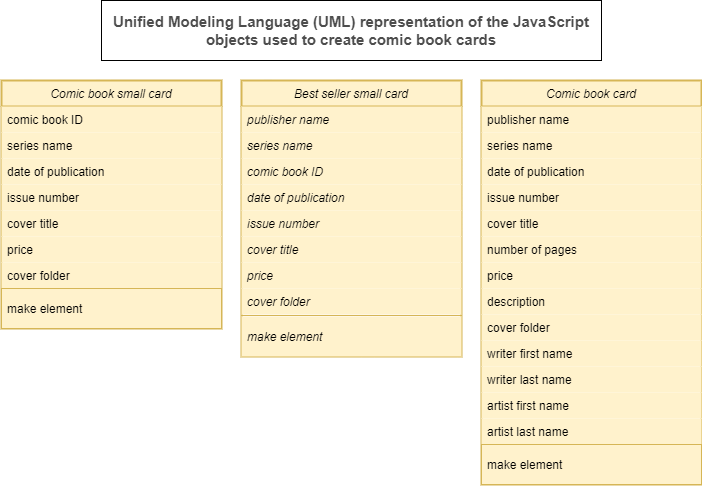

The diagram above was exported from draw.io. Its source (the exported page's mxGraphModel, read from the mxfile embedded in the PNG):
<mxGraphModel dx="955" dy="706" grid="1" gridSize="10" guides="1" tooltips="1" connect="1" arrows="1" fold="1" page="1" pageScale="1" pageWidth="827" pageHeight="1169" math="0" shadow="0">
  <root>
    <mxCell id="WIyWlLk6GJQsqaUBKTNV-0" />
    <mxCell id="WIyWlLk6GJQsqaUBKTNV-1" parent="WIyWlLk6GJQsqaUBKTNV-0" />
    <mxCell id="zkfFHV4jXpPFQw0GAbJ--0" value="Comic book small card" style="swimlane;fontStyle=2;align=center;verticalAlign=top;childLayout=stackLayout;horizontal=1;startSize=26;horizontalStack=0;resizeParent=1;resizeLast=0;collapsible=1;marginBottom=0;rounded=0;shadow=0;strokeWidth=2;swimlaneLine=1;fillColor=#fff2cc;strokeColor=#d6b656;swimlaneHead=1;gradientColor=none;swimlaneFillColor=none;" parent="WIyWlLk6GJQsqaUBKTNV-1" vertex="1">
      <mxGeometry x="50" y="120" width="220" height="248" as="geometry">
        <mxRectangle x="50" y="120" width="160" height="26" as="alternateBounds" />
      </mxGeometry>
    </mxCell>
    <mxCell id="zkfFHV4jXpPFQw0GAbJ--1" value="comic book ID" style="text;align=left;verticalAlign=top;spacingLeft=4;spacingRight=4;overflow=hidden;rotatable=0;points=[[0,0.5],[1,0.5]];portConstraint=eastwest;fillColor=#fff2cc;strokeColor=none;" parent="zkfFHV4jXpPFQw0GAbJ--0" vertex="1">
      <mxGeometry y="26" width="220" height="26" as="geometry" />
    </mxCell>
    <mxCell id="zkfFHV4jXpPFQw0GAbJ--2" value="series name" style="text;align=left;verticalAlign=top;spacingLeft=4;spacingRight=4;overflow=hidden;rotatable=1;points=[[0,0.5],[1,0.5]];portConstraint=eastwest;rounded=0;shadow=0;html=0;fillColor=#fff2cc;strokeColor=none;imageAspect=1;noLabel=0;allowArrows=1;container=0;editable=1;movable=1;resizable=1;deletable=1;locked=0;connectable=1;" parent="zkfFHV4jXpPFQw0GAbJ--0" vertex="1">
      <mxGeometry y="52" width="220" height="26" as="geometry" />
    </mxCell>
    <mxCell id="zkfFHV4jXpPFQw0GAbJ--3" value="date of publication" style="text;align=left;verticalAlign=top;spacingLeft=4;spacingRight=4;overflow=hidden;rotatable=0;points=[[0,0.5],[1,0.5]];portConstraint=eastwest;rounded=0;shadow=0;html=0;fillColor=#fff2cc;strokeColor=none;" parent="zkfFHV4jXpPFQw0GAbJ--0" vertex="1">
      <mxGeometry y="78" width="220" height="26" as="geometry" />
    </mxCell>
    <mxCell id="rS_IYxCSZImI4G8X3djC-2" value="issue number" style="text;align=left;verticalAlign=top;spacingLeft=4;spacingRight=4;overflow=hidden;rotatable=0;points=[[0,0.5],[1,0.5]];portConstraint=eastwest;rounded=0;shadow=0;html=0;fillColor=#fff2cc;strokeColor=none;" parent="zkfFHV4jXpPFQw0GAbJ--0" vertex="1">
      <mxGeometry y="104" width="220" height="26" as="geometry" />
    </mxCell>
    <mxCell id="rS_IYxCSZImI4G8X3djC-3" value="cover title" style="text;align=left;verticalAlign=top;spacingLeft=4;spacingRight=4;overflow=hidden;rotatable=0;points=[[0,0.5],[1,0.5]];portConstraint=eastwest;rounded=0;shadow=0;html=0;fillColor=#fff2cc;strokeColor=none;" parent="zkfFHV4jXpPFQw0GAbJ--0" vertex="1">
      <mxGeometry y="130" width="220" height="26" as="geometry" />
    </mxCell>
    <mxCell id="rS_IYxCSZImI4G8X3djC-4" value="price" style="text;align=left;verticalAlign=top;spacingLeft=4;spacingRight=4;overflow=hidden;rotatable=0;points=[[0,0.5],[1,0.5]];portConstraint=eastwest;rounded=0;shadow=0;html=0;fillColor=#fff2cc;strokeColor=none;" parent="zkfFHV4jXpPFQw0GAbJ--0" vertex="1">
      <mxGeometry y="156" width="220" height="26" as="geometry" />
    </mxCell>
    <mxCell id="rS_IYxCSZImI4G8X3djC-5" value="cover folder" style="text;align=left;verticalAlign=top;spacingLeft=4;spacingRight=4;overflow=hidden;rotatable=0;points=[[0,0.5],[1,0.5]];portConstraint=eastwest;rounded=0;shadow=0;html=0;fillColor=#fff2cc;strokeColor=none;glass=0;" parent="zkfFHV4jXpPFQw0GAbJ--0" vertex="1">
      <mxGeometry y="182" width="220" height="26" as="geometry" />
    </mxCell>
    <mxCell id="zkfFHV4jXpPFQw0GAbJ--4" value="" style="line;html=1;strokeWidth=1;align=left;verticalAlign=middle;spacingTop=-1;spacingLeft=3;spacingRight=3;rotatable=0;labelPosition=right;points=[];portConstraint=eastwest;" parent="zkfFHV4jXpPFQw0GAbJ--0" vertex="1">
      <mxGeometry y="208" width="220" as="geometry" />
    </mxCell>
    <mxCell id="zkfFHV4jXpPFQw0GAbJ--5" value="make element" style="text;align=left;verticalAlign=middle;spacingLeft=4;spacingRight=4;overflow=hidden;rotatable=0;points=[[0,0.5],[1,0.5]];portConstraint=eastwest;fillColor=#fff2cc;strokeColor=#d6b656;strokeWidth=1;" parent="zkfFHV4jXpPFQw0GAbJ--0" vertex="1">
      <mxGeometry y="208" width="220" height="40" as="geometry" />
    </mxCell>
    <mxCell id="rS_IYxCSZImI4G8X3djC-9" value="Comic book card" style="swimlane;fontStyle=2;align=center;verticalAlign=top;childLayout=stackLayout;horizontal=1;startSize=26;horizontalStack=0;resizeParent=1;resizeLast=0;collapsible=1;marginBottom=0;rounded=0;shadow=0;strokeWidth=2;fillColor=#fff2cc;strokeColor=#d6b656;" parent="WIyWlLk6GJQsqaUBKTNV-1" vertex="1">
      <mxGeometry x="530" y="120" width="220" height="404" as="geometry">
        <mxRectangle x="230" y="140" width="160" height="26" as="alternateBounds" />
      </mxGeometry>
    </mxCell>
    <mxCell id="rS_IYxCSZImI4G8X3djC-10" value="publisher name" style="text;align=left;verticalAlign=top;spacingLeft=4;spacingRight=4;overflow=hidden;rotatable=0;points=[[0,0.5],[1,0.5]];portConstraint=eastwest;fillColor=#fff2cc;strokeColor=none;" parent="rS_IYxCSZImI4G8X3djC-9" vertex="1">
      <mxGeometry y="26" width="220" height="26" as="geometry" />
    </mxCell>
    <mxCell id="rS_IYxCSZImI4G8X3djC-11" value="series name" style="text;align=left;verticalAlign=top;spacingLeft=4;spacingRight=4;overflow=hidden;rotatable=0;points=[[0,0.5],[1,0.5]];portConstraint=eastwest;rounded=0;shadow=0;html=0;fillColor=#fff2cc;strokeColor=none;" parent="rS_IYxCSZImI4G8X3djC-9" vertex="1">
      <mxGeometry y="52" width="220" height="26" as="geometry" />
    </mxCell>
    <mxCell id="rS_IYxCSZImI4G8X3djC-12" value="date of publication" style="text;align=left;verticalAlign=top;spacingLeft=4;spacingRight=4;overflow=hidden;rotatable=0;points=[[0,0.5],[1,0.5]];portConstraint=eastwest;rounded=0;shadow=0;html=0;fillColor=#fff2cc;strokeColor=none;" parent="rS_IYxCSZImI4G8X3djC-9" vertex="1">
      <mxGeometry y="78" width="220" height="26" as="geometry" />
    </mxCell>
    <mxCell id="rS_IYxCSZImI4G8X3djC-13" value="issue number" style="text;align=left;verticalAlign=top;spacingLeft=4;spacingRight=4;overflow=hidden;rotatable=0;points=[[0,0.5],[1,0.5]];portConstraint=eastwest;rounded=0;shadow=0;html=0;fillColor=#fff2cc;strokeColor=none;" parent="rS_IYxCSZImI4G8X3djC-9" vertex="1">
      <mxGeometry y="104" width="220" height="26" as="geometry" />
    </mxCell>
    <mxCell id="rS_IYxCSZImI4G8X3djC-14" value="cover title" style="text;align=left;verticalAlign=top;spacingLeft=4;spacingRight=4;overflow=hidden;rotatable=0;points=[[0,0.5],[1,0.5]];portConstraint=eastwest;rounded=0;shadow=0;html=0;fillColor=#fff2cc;strokeColor=none;" parent="rS_IYxCSZImI4G8X3djC-9" vertex="1">
      <mxGeometry y="130" width="220" height="26" as="geometry" />
    </mxCell>
    <mxCell id="rS_IYxCSZImI4G8X3djC-15" value="number of pages" style="text;align=left;verticalAlign=top;spacingLeft=4;spacingRight=4;overflow=hidden;rotatable=0;points=[[0,0.5],[1,0.5]];portConstraint=eastwest;rounded=0;shadow=0;html=0;fillColor=#fff2cc;strokeColor=none;" parent="rS_IYxCSZImI4G8X3djC-9" vertex="1">
      <mxGeometry y="156" width="220" height="26" as="geometry" />
    </mxCell>
    <mxCell id="rS_IYxCSZImI4G8X3djC-16" value="price" style="text;align=left;verticalAlign=top;spacingLeft=4;spacingRight=4;overflow=hidden;rotatable=0;points=[[0,0.5],[1,0.5]];portConstraint=eastwest;rounded=0;shadow=0;html=0;fillColor=#fff2cc;strokeColor=none;" parent="rS_IYxCSZImI4G8X3djC-9" vertex="1">
      <mxGeometry y="182" width="220" height="26" as="geometry" />
    </mxCell>
    <mxCell id="rS_IYxCSZImI4G8X3djC-19" value="description" style="text;align=left;verticalAlign=top;spacingLeft=4;spacingRight=4;overflow=hidden;rotatable=0;points=[[0,0.5],[1,0.5]];portConstraint=eastwest;rounded=0;shadow=0;html=0;fillColor=#fff2cc;strokeColor=none;" parent="rS_IYxCSZImI4G8X3djC-9" vertex="1">
      <mxGeometry y="208" width="220" height="26" as="geometry" />
    </mxCell>
    <mxCell id="rS_IYxCSZImI4G8X3djC-20" value="cover folder" style="text;align=left;verticalAlign=top;spacingLeft=4;spacingRight=4;overflow=hidden;rotatable=0;points=[[0,0.5],[1,0.5]];portConstraint=eastwest;rounded=0;shadow=0;html=0;fillColor=#fff2cc;strokeColor=none;" parent="rS_IYxCSZImI4G8X3djC-9" vertex="1">
      <mxGeometry y="234" width="220" height="26" as="geometry" />
    </mxCell>
    <mxCell id="rS_IYxCSZImI4G8X3djC-21" value="writer first name" style="text;align=left;verticalAlign=top;spacingLeft=4;spacingRight=4;overflow=hidden;rotatable=0;points=[[0,0.5],[1,0.5]];portConstraint=eastwest;rounded=0;shadow=0;html=0;fillColor=#fff2cc;strokeColor=none;" parent="rS_IYxCSZImI4G8X3djC-9" vertex="1">
      <mxGeometry y="260" width="220" height="26" as="geometry" />
    </mxCell>
    <mxCell id="rS_IYxCSZImI4G8X3djC-22" value="writer last name" style="text;align=left;verticalAlign=top;spacingLeft=4;spacingRight=4;overflow=hidden;rotatable=0;points=[[0,0.5],[1,0.5]];portConstraint=eastwest;rounded=0;shadow=0;html=0;fillColor=#fff2cc;strokeColor=none;" parent="rS_IYxCSZImI4G8X3djC-9" vertex="1">
      <mxGeometry y="286" width="220" height="26" as="geometry" />
    </mxCell>
    <mxCell id="rS_IYxCSZImI4G8X3djC-23" value="artist first name" style="text;align=left;verticalAlign=top;spacingLeft=4;spacingRight=4;overflow=hidden;rotatable=0;points=[[0,0.5],[1,0.5]];portConstraint=eastwest;rounded=0;shadow=0;html=0;fillColor=#fff2cc;strokeColor=none;" parent="rS_IYxCSZImI4G8X3djC-9" vertex="1">
      <mxGeometry y="312" width="220" height="26" as="geometry" />
    </mxCell>
    <mxCell id="rS_IYxCSZImI4G8X3djC-24" value="artist last name" style="text;align=left;verticalAlign=top;spacingLeft=4;spacingRight=4;overflow=hidden;rotatable=0;points=[[0,0.5],[1,0.5]];portConstraint=eastwest;rounded=0;shadow=0;html=0;fillColor=#fff2cc;strokeColor=none;" parent="rS_IYxCSZImI4G8X3djC-9" vertex="1">
      <mxGeometry y="338" width="220" height="26" as="geometry" />
    </mxCell>
    <mxCell id="rS_IYxCSZImI4G8X3djC-17" value="" style="line;html=1;strokeWidth=1;align=left;verticalAlign=middle;spacingTop=-1;spacingLeft=3;spacingRight=3;rotatable=0;labelPosition=right;points=[];portConstraint=eastwest;" parent="rS_IYxCSZImI4G8X3djC-9" vertex="1">
      <mxGeometry y="364" width="220" as="geometry" />
    </mxCell>
    <mxCell id="rS_IYxCSZImI4G8X3djC-18" value="make element" style="text;align=left;verticalAlign=middle;spacingLeft=4;spacingRight=4;overflow=hidden;rotatable=0;points=[[0,0.5],[1,0.5]];portConstraint=eastwest;fillColor=#fff2cc;strokeColor=#d6b656;" parent="rS_IYxCSZImI4G8X3djC-9" vertex="1">
      <mxGeometry y="364" width="220" height="40" as="geometry" />
    </mxCell>
    <mxCell id="rS_IYxCSZImI4G8X3djC-38" value="Best seller small card" style="swimlane;fontStyle=2;align=center;verticalAlign=top;childLayout=stackLayout;horizontal=1;startSize=26;horizontalStack=0;resizeParent=1;resizeLast=0;collapsible=1;marginBottom=0;rounded=0;shadow=0;strokeWidth=2;strokeColor=#d6b656;swimlaneFillColor=none;fontFamily=Helvetica;fontSize=12;fontColor=default;fillColor=#fff2cc;gradientColor=none;" parent="WIyWlLk6GJQsqaUBKTNV-1" vertex="1">
      <mxGeometry x="290" y="120" width="220" height="276" as="geometry">
        <mxRectangle x="230" y="140" width="160" height="26" as="alternateBounds" />
      </mxGeometry>
    </mxCell>
    <mxCell id="rS_IYxCSZImI4G8X3djC-39" value="publisher name" style="text;align=left;verticalAlign=top;spacingLeft=4;spacingRight=4;overflow=hidden;rotatable=0;points=[[0,0.5],[1,0.5]];portConstraint=eastwest;fontFamily=Helvetica;fontSize=12;fontStyle=2;resizable=1;fillColor=#fff2cc;strokeColor=none;fontColor=default;" parent="rS_IYxCSZImI4G8X3djC-38" vertex="1">
      <mxGeometry y="26" width="220" height="26" as="geometry" />
    </mxCell>
    <mxCell id="rS_IYxCSZImI4G8X3djC-48" value="series name" style="text;align=left;verticalAlign=top;spacingLeft=4;spacingRight=4;overflow=hidden;rotatable=0;points=[[0,0.5],[1,0.5]];portConstraint=eastwest;fontFamily=Helvetica;fontSize=12;fontStyle=2;resizable=1;fillColor=#fff2cc;strokeColor=none;fontColor=default;" parent="rS_IYxCSZImI4G8X3djC-38" vertex="1">
      <mxGeometry y="52" width="220" height="26" as="geometry" />
    </mxCell>
    <mxCell id="rS_IYxCSZImI4G8X3djC-40" value="comic book ID" style="text;align=left;verticalAlign=top;spacingLeft=4;spacingRight=4;overflow=hidden;rotatable=0;points=[[0,0.5],[1,0.5]];portConstraint=eastwest;rounded=0;shadow=0;html=0;fontFamily=Helvetica;fontSize=12;fontStyle=2;resizable=1;fillColor=#fff2cc;strokeColor=none;fontColor=default;" parent="rS_IYxCSZImI4G8X3djC-38" vertex="1">
      <mxGeometry y="78" width="220" height="26" as="geometry" />
    </mxCell>
    <mxCell id="rS_IYxCSZImI4G8X3djC-41" value="date of publication" style="text;align=left;verticalAlign=top;spacingLeft=4;spacingRight=4;overflow=hidden;rotatable=0;points=[[0,0.5],[1,0.5]];portConstraint=eastwest;rounded=0;shadow=0;html=0;fontFamily=Helvetica;fontSize=12;fontStyle=2;resizable=1;fillColor=#fff2cc;strokeColor=none;fontColor=default;" parent="rS_IYxCSZImI4G8X3djC-38" vertex="1">
      <mxGeometry y="104" width="220" height="26" as="geometry" />
    </mxCell>
    <mxCell id="rS_IYxCSZImI4G8X3djC-42" value="issue number" style="text;align=left;verticalAlign=top;spacingLeft=4;spacingRight=4;overflow=hidden;rotatable=0;points=[[0,0.5],[1,0.5]];portConstraint=eastwest;rounded=0;shadow=0;html=0;fontFamily=Helvetica;fontSize=12;fontStyle=2;resizable=1;fillColor=#fff2cc;strokeColor=none;fontColor=default;" parent="rS_IYxCSZImI4G8X3djC-38" vertex="1">
      <mxGeometry y="130" width="220" height="26" as="geometry" />
    </mxCell>
    <mxCell id="rS_IYxCSZImI4G8X3djC-43" value="cover title" style="text;align=left;verticalAlign=top;spacingLeft=4;spacingRight=4;overflow=hidden;rotatable=0;points=[[0,0.5],[1,0.5]];portConstraint=eastwest;rounded=0;shadow=0;html=0;fontFamily=Helvetica;fontSize=12;fontStyle=2;resizable=1;fillColor=#fff2cc;strokeColor=none;fontColor=default;" parent="rS_IYxCSZImI4G8X3djC-38" vertex="1">
      <mxGeometry y="156" width="220" height="26" as="geometry" />
    </mxCell>
    <mxCell id="rS_IYxCSZImI4G8X3djC-44" value="price" style="text;align=left;verticalAlign=top;spacingLeft=4;spacingRight=4;overflow=hidden;rotatable=0;points=[[0,0.5],[1,0.5]];portConstraint=eastwest;rounded=0;shadow=0;html=0;fontFamily=Helvetica;fontSize=12;fontStyle=2;resizable=1;fillColor=#fff2cc;strokeColor=none;fontColor=default;" parent="rS_IYxCSZImI4G8X3djC-38" vertex="1">
      <mxGeometry y="182" width="220" height="26" as="geometry" />
    </mxCell>
    <mxCell id="rS_IYxCSZImI4G8X3djC-45" value="cover folder" style="text;align=left;verticalAlign=top;spacingLeft=4;spacingRight=4;overflow=hidden;rotatable=0;points=[[0,0.5],[1,0.5]];portConstraint=eastwest;rounded=0;shadow=0;html=0;fontFamily=Helvetica;fontSize=12;fontStyle=2;resizable=1;fillColor=#fff2cc;strokeColor=none;strokeWidth=1;fontColor=default;" parent="rS_IYxCSZImI4G8X3djC-38" vertex="1">
      <mxGeometry y="208" width="220" height="26" as="geometry" />
    </mxCell>
    <mxCell id="rS_IYxCSZImI4G8X3djC-46" value="" style="line;html=1;strokeWidth=1;align=center;verticalAlign=top;spacingTop=-1;spacingLeft=3;spacingRight=3;rotatable=0;labelPosition=right;points=[];portConstraint=eastwest;rounded=0;shadow=0;strokeColor=#d6b656;swimlaneFillColor=none;fontFamily=Helvetica;fontSize=12;fontColor=default;fontStyle=2;fillColor=#fff2cc;gradientColor=none;" parent="rS_IYxCSZImI4G8X3djC-38" vertex="1">
      <mxGeometry y="234" width="220" height="2" as="geometry" />
    </mxCell>
    <mxCell id="rS_IYxCSZImI4G8X3djC-47" value="make element" style="text;align=left;verticalAlign=middle;spacingLeft=4;spacingRight=4;overflow=hidden;rotatable=0;points=[[0,0.5],[1,0.5]];portConstraint=eastwest;fontFamily=Helvetica;fontSize=12;fontStyle=2;fillColor=#fff2cc;strokeColor=none;strokeWidth=1;fontColor=default;" parent="rS_IYxCSZImI4G8X3djC-38" vertex="1">
      <mxGeometry y="236" width="220" height="40" as="geometry" />
    </mxCell>
    <mxCell id="rS_IYxCSZImI4G8X3djC-52" value="Unified Modeling Language (UML) representation of the JavaScript objects used to create comic book cards" style="whiteSpace=wrap;html=1;fontSize=15;labelBackgroundColor=none;fontStyle=1;fontColor=#4D4D4D;" parent="WIyWlLk6GJQsqaUBKTNV-1" vertex="1">
      <mxGeometry x="150" y="40" width="500" height="60" as="geometry" />
    </mxCell>
  </root>
</mxGraphModel>